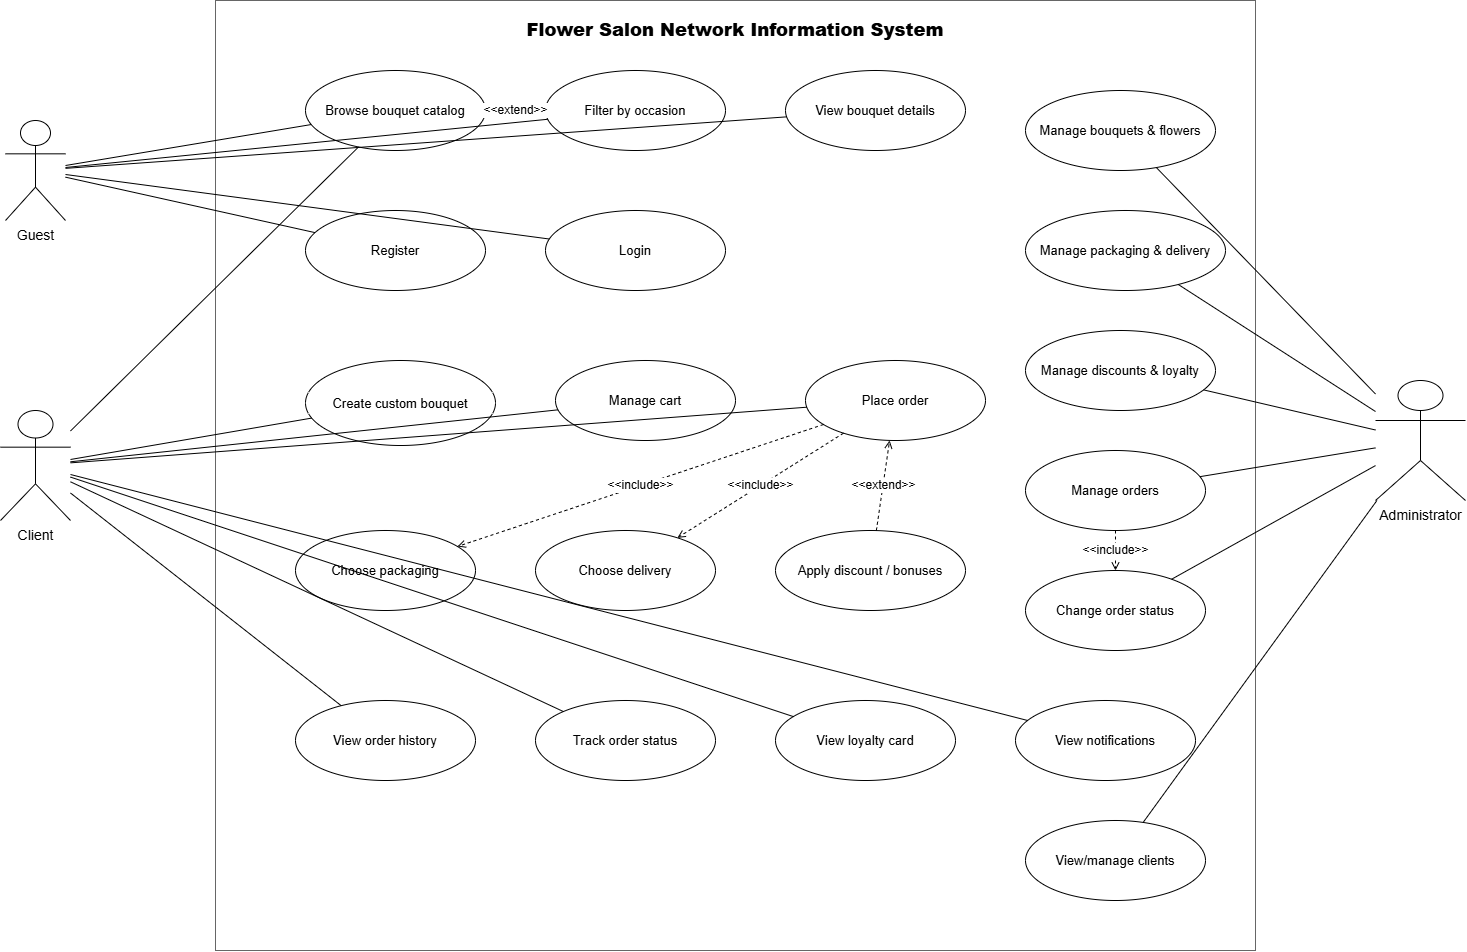

The diagram above was exported from draw.io. Its source (the exported page's mxGraphModel, read from the mxfile embedded in the PNG):
<mxGraphModel dx="2585" dy="985" grid="1" gridSize="10" guides="1" tooltips="1" connect="1" arrows="1" fold="1" page="1" pageScale="1" pageWidth="1654" pageHeight="1169" math="0" shadow="0">
  <root>
    <mxCell id="0" />
    <mxCell id="1" parent="0" />
    <mxCell id="sys" parent="1" style="rounded=0;whiteSpace=wrap;html=1;fillColor=none;strokeColor=#666666;verticalAlign=top;fontSize=18;fontStyle=1;spacingTop=12;" value="&lt;b&gt;Flower Salon Network Information System&lt;/b&gt;" vertex="1">
      <mxGeometry height="950" width="1040" x="270" y="60" as="geometry" />
    </mxCell>
    <mxCell id="guest" parent="1" style="shape=umlActor;verticalLabelPosition=bottom;verticalAlign=top;html=1;fontSize=14;" value="Guest" vertex="1">
      <mxGeometry height="100" width="60" x="60" y="180" as="geometry" />
    </mxCell>
    <mxCell id="client" parent="1" style="shape=umlActor;verticalLabelPosition=bottom;verticalAlign=top;html=1;fontSize=14;" value="Client" vertex="1">
      <mxGeometry height="110" width="70" x="55" y="470" as="geometry" />
    </mxCell>
    <mxCell id="admin" parent="1" style="shape=umlActor;verticalLabelPosition=bottom;verticalAlign=top;html=1;fontSize=14;" value="Administrator" vertex="1">
      <mxGeometry height="120" width="90" x="1430" y="440" as="geometry" />
    </mxCell>
    <mxCell id="uc_catalog" parent="1" style="ellipse;whiteSpace=wrap;html=1;aspect=fixed;fontSize=13;" value="Browse bouquet catalog" vertex="1">
      <mxGeometry height="80" width="180" x="360" y="130" as="geometry" />
    </mxCell>
    <mxCell id="uc_filter" parent="1" style="ellipse;whiteSpace=wrap;html=1;aspect=fixed;fontSize=13;" value="Filter by occasion" vertex="1">
      <mxGeometry height="80" width="180" x="600" y="130" as="geometry" />
    </mxCell>
    <mxCell id="uc_view" parent="1" style="ellipse;whiteSpace=wrap;html=1;aspect=fixed;fontSize=13;" value="View bouquet details" vertex="1">
      <mxGeometry height="80" width="180" x="840" y="130" as="geometry" />
    </mxCell>
    <mxCell id="uc_register" parent="1" style="ellipse;whiteSpace=wrap;html=1;aspect=fixed;fontSize=13;" value="Register" vertex="1">
      <mxGeometry height="80" width="180" x="360" y="270" as="geometry" />
    </mxCell>
    <mxCell id="uc_login" parent="1" style="ellipse;whiteSpace=wrap;html=1;aspect=fixed;fontSize=13;" value="Login" vertex="1">
      <mxGeometry height="80" width="180" x="600" y="270" as="geometry" />
    </mxCell>
    <mxCell id="uc_custom" parent="1" style="ellipse;whiteSpace=wrap;html=1;aspect=fixed;fontSize=13;" value="Create custom bouquet" vertex="1">
      <mxGeometry height="85" width="190" x="360" y="420" as="geometry" />
    </mxCell>
    <mxCell id="uc_cart" parent="1" style="ellipse;whiteSpace=wrap;html=1;aspect=fixed;fontSize=13;" value="Manage cart" vertex="1">
      <mxGeometry height="80" width="180" x="610" y="420" as="geometry" />
    </mxCell>
    <mxCell id="uc_order" parent="1" style="ellipse;whiteSpace=wrap;html=1;aspect=fixed;fontSize=13;" value="Place order" vertex="1">
      <mxGeometry height="80" width="180" x="860" y="420" as="geometry" />
    </mxCell>
    <mxCell id="uc_pack" parent="1" style="ellipse;whiteSpace=wrap;html=1;aspect=fixed;fontSize=13;" value="Choose packaging" vertex="1">
      <mxGeometry height="80" width="180" x="350" y="590" as="geometry" />
    </mxCell>
    <mxCell id="uc_delivery" parent="1" style="ellipse;whiteSpace=wrap;html=1;aspect=fixed;fontSize=13;" value="Choose delivery" vertex="1">
      <mxGeometry height="80" width="180" x="590" y="590" as="geometry" />
    </mxCell>
    <mxCell id="uc_discount" parent="1" style="ellipse;whiteSpace=wrap;html=1;aspect=fixed;fontSize=13;" value="Apply discount / bonuses" vertex="1">
      <mxGeometry height="80" width="190" x="830" y="590" as="geometry" />
    </mxCell>
    <mxCell id="uc_orders" parent="1" style="ellipse;whiteSpace=wrap;html=1;aspect=fixed;fontSize=13;" value="View order history" vertex="1">
      <mxGeometry height="80" width="180" x="350" y="760" as="geometry" />
    </mxCell>
    <mxCell id="uc_status" parent="1" style="ellipse;whiteSpace=wrap;html=1;aspect=fixed;fontSize=13;" value="Track order status" vertex="1">
      <mxGeometry height="80" width="180" x="590" y="760" as="geometry" />
    </mxCell>
    <mxCell id="uc_card" parent="1" style="ellipse;whiteSpace=wrap;html=1;aspect=fixed;fontSize=13;" value="View loyalty card" vertex="1">
      <mxGeometry height="80" width="180" x="830" y="760" as="geometry" />
    </mxCell>
    <mxCell id="uc_notif" parent="1" style="ellipse;whiteSpace=wrap;html=1;aspect=fixed;fontSize=13;" value="View notifications" vertex="1">
      <mxGeometry height="80" width="180" x="1070" y="760" as="geometry" />
    </mxCell>
    <mxCell id="uc_bouquets" parent="1" style="ellipse;whiteSpace=wrap;html=1;aspect=fixed;fontSize=13;" value="Manage bouquets &amp; flowers" vertex="1">
      <mxGeometry height="80" width="190" x="1080" y="150" as="geometry" />
    </mxCell>
    <mxCell id="uc_options" parent="1" style="ellipse;whiteSpace=wrap;html=1;aspect=fixed;fontSize=13;" value="Manage packaging &amp; delivery" vertex="1">
      <mxGeometry height="80" width="200" x="1080" y="270" as="geometry" />
    </mxCell>
    <mxCell id="uc_promos" parent="1" style="ellipse;whiteSpace=wrap;html=1;aspect=fixed;fontSize=13;" value="Manage discounts &amp; loyalty" vertex="1">
      <mxGeometry height="80" width="190" x="1080" y="390" as="geometry" />
    </mxCell>
    <mxCell id="uc_manage_orders" parent="1" style="ellipse;whiteSpace=wrap;html=1;aspect=fixed;fontSize=13;" value="Manage orders" vertex="1">
      <mxGeometry height="80" width="180" x="1080" y="510" as="geometry" />
    </mxCell>
    <mxCell id="uc_change_status" parent="1" style="ellipse;whiteSpace=wrap;html=1;aspect=fixed;fontSize=13;" value="Change order status" vertex="1">
      <mxGeometry height="80" width="180" x="1080" y="630" as="geometry" />
    </mxCell>
    <mxCell id="uc_clients" parent="1" style="ellipse;whiteSpace=wrap;html=1;aspect=fixed;fontSize=13;" value="View/manage clients" vertex="1">
      <mxGeometry height="80" width="180" x="1080" y="880" as="geometry" />
    </mxCell>
    <mxCell id="a1" edge="1" parent="1" source="guest" style="endArrow=none;html=1;rounded=0;" target="uc_catalog" value="">
      <mxGeometry relative="1" as="geometry" />
    </mxCell>
    <mxCell id="a2" edge="1" parent="1" source="guest" style="endArrow=none;html=1;rounded=0;" target="uc_filter" value="">
      <mxGeometry relative="1" as="geometry" />
    </mxCell>
    <mxCell id="a3" edge="1" parent="1" source="guest" style="endArrow=none;html=1;rounded=0;" target="uc_view" value="">
      <mxGeometry relative="1" as="geometry" />
    </mxCell>
    <mxCell id="a4" edge="1" parent="1" source="guest" style="endArrow=none;html=1;rounded=0;" target="uc_register" value="">
      <mxGeometry relative="1" as="geometry" />
    </mxCell>
    <mxCell id="a5" edge="1" parent="1" source="guest" style="endArrow=none;html=1;rounded=0;" target="uc_login" value="">
      <mxGeometry relative="1" as="geometry" />
    </mxCell>
    <mxCell id="a6" edge="1" parent="1" source="client" style="endArrow=none;html=1;rounded=0;" target="uc_catalog" value="">
      <mxGeometry relative="1" as="geometry" />
    </mxCell>
    <mxCell id="a7" edge="1" parent="1" source="client" style="endArrow=none;html=1;rounded=0;" target="uc_custom" value="">
      <mxGeometry relative="1" as="geometry" />
    </mxCell>
    <mxCell id="a8" edge="1" parent="1" source="client" style="endArrow=none;html=1;rounded=0;" target="uc_cart" value="">
      <mxGeometry relative="1" as="geometry" />
    </mxCell>
    <mxCell id="a9" edge="1" parent="1" source="client" style="endArrow=none;html=1;rounded=0;" target="uc_order" value="">
      <mxGeometry relative="1" as="geometry" />
    </mxCell>
    <mxCell id="a10" edge="1" parent="1" source="client" style="endArrow=none;html=1;rounded=0;" target="uc_orders" value="">
      <mxGeometry relative="1" as="geometry" />
    </mxCell>
    <mxCell id="a11" edge="1" parent="1" source="client" style="endArrow=none;html=1;rounded=0;" target="uc_status" value="">
      <mxGeometry relative="1" as="geometry" />
    </mxCell>
    <mxCell id="a12" edge="1" parent="1" source="client" style="endArrow=none;html=1;rounded=0;" target="uc_card" value="">
      <mxGeometry relative="1" as="geometry" />
    </mxCell>
    <mxCell id="a13" edge="1" parent="1" source="client" style="endArrow=none;html=1;rounded=0;" target="uc_notif" value="">
      <mxGeometry relative="1" as="geometry" />
    </mxCell>
    <mxCell id="a14" edge="1" parent="1" source="admin" style="endArrow=none;html=1;rounded=0;" target="uc_bouquets" value="">
      <mxGeometry relative="1" as="geometry" />
    </mxCell>
    <mxCell id="a15" edge="1" parent="1" source="admin" style="endArrow=none;html=1;rounded=0;" target="uc_options" value="">
      <mxGeometry relative="1" as="geometry" />
    </mxCell>
    <mxCell id="a16" edge="1" parent="1" source="admin" style="endArrow=none;html=1;rounded=0;" target="uc_promos" value="">
      <mxGeometry relative="1" as="geometry" />
    </mxCell>
    <mxCell id="a17" edge="1" parent="1" source="admin" style="endArrow=none;html=1;rounded=0;" target="uc_manage_orders" value="">
      <mxGeometry relative="1" as="geometry" />
    </mxCell>
    <mxCell id="a18" edge="1" parent="1" source="admin" style="endArrow=none;html=1;rounded=0;" target="uc_change_status" value="">
      <mxGeometry relative="1" as="geometry" />
    </mxCell>
    <mxCell id="a19" edge="1" parent="1" source="admin" style="endArrow=none;html=1;rounded=0;" target="uc_clients" value="">
      <mxGeometry relative="1" as="geometry" />
    </mxCell>
    <mxCell id="i1" edge="1" parent="1" source="uc_order" style="dashed=1;endArrow=open;endFill=0;html=1;rounded=0;fontSize=12;" target="uc_pack" value="&amp;lt;&amp;lt;include&amp;gt;&amp;gt;">
      <mxGeometry relative="1" as="geometry" />
    </mxCell>
    <mxCell id="i2" edge="1" parent="1" source="uc_order" style="dashed=1;endArrow=open;endFill=0;html=1;rounded=0;fontSize=12;" target="uc_delivery" value="&amp;lt;&amp;lt;include&amp;gt;&amp;gt;">
      <mxGeometry relative="1" as="geometry" />
    </mxCell>
    <mxCell id="e1" edge="1" parent="1" source="uc_discount" style="dashed=1;endArrow=open;endFill=0;html=1;rounded=0;fontSize=12;" target="uc_order" value="&amp;lt;&amp;lt;extend&amp;gt;&amp;gt;">
      <mxGeometry relative="1" as="geometry" />
    </mxCell>
    <mxCell id="i3" edge="1" parent="1" source="uc_manage_orders" style="dashed=1;endArrow=open;endFill=0;html=1;rounded=0;fontSize=12;" target="uc_change_status" value="&amp;lt;&amp;lt;include&amp;gt;&amp;gt;">
      <mxGeometry relative="1" as="geometry" />
    </mxCell>
    <mxCell id="i4" edge="1" parent="1" source="uc_filter" style="dashed=1;endArrow=open;endFill=0;html=1;rounded=0;fontSize=12;" target="uc_catalog" value="&amp;lt;&amp;lt;extend&amp;gt;&amp;gt;">
      <mxGeometry relative="1" as="geometry" />
    </mxCell>
  </root>
</mxGraphModel>